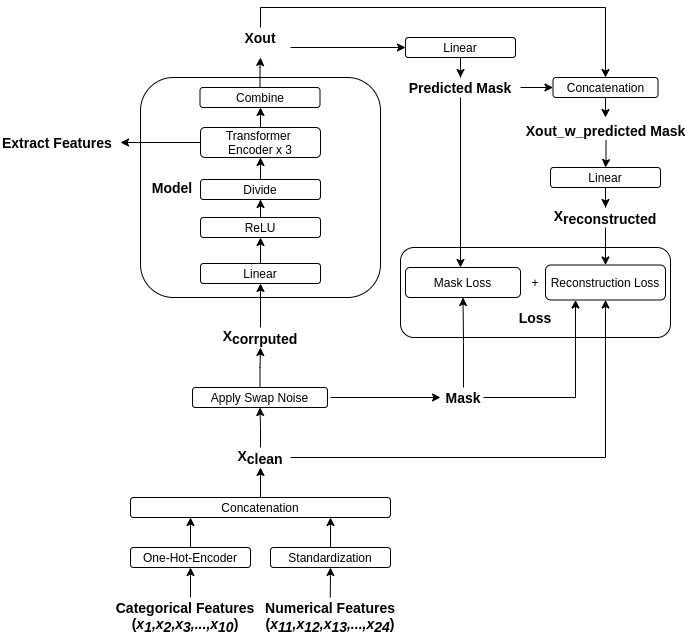

The diagram above was exported from draw.io. Its source (the exported page's mxGraphModel, read from the mxfile embedded in the PNG):
<mxGraphModel dx="2062" dy="1822" grid="1" gridSize="10" guides="1" tooltips="1" connect="1" arrows="1" fold="1" page="1" pageScale="1" pageWidth="850" pageHeight="1100" math="0" shadow="0">
  <root>
    <mxCell id="0" />
    <mxCell id="1" parent="0" />
    <mxCell id="oUVDfQdXrS4tHCjDObLq-22" value="" style="rounded=1;whiteSpace=wrap;html=1;" parent="1" vertex="1">
      <mxGeometry x="160" width="240" height="220" as="geometry" />
    </mxCell>
    <mxCell id="NlQxnQkCKpFcqFi1qeMd-1" value="" style="rounded=1;whiteSpace=wrap;html=1;" parent="1" vertex="1">
      <mxGeometry x="420" y="170" width="270" height="90" as="geometry" />
    </mxCell>
    <mxCell id="oUVDfQdXrS4tHCjDObLq-1" value="Categorical Features&lt;br style=&quot;font-size: 14px;&quot;&gt;&lt;div style=&quot;font-size: 14px;&quot;&gt;&lt;span style=&quot;font-size: 14px;&quot;&gt;(&lt;/span&gt;&lt;i style=&quot;font-size: 14px;&quot;&gt;x&lt;sub style=&quot;font-size: 14px;&quot;&gt;1&lt;/sub&gt;,x&lt;sub style=&quot;font-size: 14px;&quot;&gt;2&lt;/sub&gt;,x&lt;sub style=&quot;font-size: 14px;&quot;&gt;3&lt;/sub&gt;,...,x&lt;/i&gt;&lt;sub style=&quot;font-size: 14px;&quot;&gt;&lt;i style=&quot;font-size: 14px;&quot;&gt;10&lt;/i&gt;&lt;/sub&gt;&lt;span style=&quot;font-size: 14px;&quot;&gt;)&lt;/span&gt;&lt;/div&gt;" style="text;html=1;strokeColor=none;fillColor=none;align=center;verticalAlign=middle;whiteSpace=wrap;rounded=0;fontStyle=1;fontSize=14;" parent="1" vertex="1">
      <mxGeometry x="130" y="530" width="150" height="20" as="geometry" />
    </mxCell>
    <mxCell id="oUVDfQdXrS4tHCjDObLq-2" value="Numerical Features&lt;br style=&quot;font-size: 14px;&quot;&gt;&lt;div style=&quot;font-size: 14px;&quot;&gt;&lt;span style=&quot;font-size: 14px;&quot;&gt;(&lt;/span&gt;&lt;i style=&quot;font-size: 14px;&quot;&gt;x&lt;sub style=&quot;font-size: 14px;&quot;&gt;11&lt;/sub&gt;,x&lt;sub style=&quot;font-size: 14px;&quot;&gt;12&lt;/sub&gt;,x&lt;sub style=&quot;font-size: 14px;&quot;&gt;13&lt;/sub&gt;,...,x&lt;/i&gt;&lt;sub style=&quot;font-size: 14px;&quot;&gt;&lt;i style=&quot;font-size: 14px;&quot;&gt;24&lt;/i&gt;&lt;/sub&gt;&lt;span style=&quot;font-size: 14px;&quot;&gt;)&lt;/span&gt;&lt;/div&gt;" style="text;html=1;strokeColor=none;fillColor=none;align=center;verticalAlign=middle;whiteSpace=wrap;rounded=0;fontStyle=1;fontSize=14;" parent="1" vertex="1">
      <mxGeometry x="280" y="530" width="140" height="20" as="geometry" />
    </mxCell>
    <mxCell id="oUVDfQdXrS4tHCjDObLq-3" value="" style="endArrow=classic;html=1;entryX=0.5;entryY=1;entryDx=0;entryDy=0;" parent="1" target="oUVDfQdXrS4tHCjDObLq-4" edge="1">
      <mxGeometry width="50" height="50" relative="1" as="geometry">
        <mxPoint x="210" y="520" as="sourcePoint" />
        <mxPoint x="210" y="500" as="targetPoint" />
      </mxGeometry>
    </mxCell>
    <mxCell id="oUVDfQdXrS4tHCjDObLq-4" value="One-Hot-Encoder" style="rounded=1;whiteSpace=wrap;html=1;" parent="1" vertex="1">
      <mxGeometry x="150" y="470" width="120" height="20" as="geometry" />
    </mxCell>
    <mxCell id="oUVDfQdXrS4tHCjDObLq-5" value="Standardization" style="rounded=1;whiteSpace=wrap;html=1;" parent="1" vertex="1">
      <mxGeometry x="290" y="470" width="120" height="20" as="geometry" />
    </mxCell>
    <mxCell id="oUVDfQdXrS4tHCjDObLq-6" value="" style="endArrow=classic;html=1;entryX=0.5;entryY=1;entryDx=0;entryDy=0;" parent="1" target="oUVDfQdXrS4tHCjDObLq-5" edge="1">
      <mxGeometry width="50" height="50" relative="1" as="geometry">
        <mxPoint x="349.76" y="520" as="sourcePoint" />
        <mxPoint x="349.76" y="500" as="targetPoint" />
      </mxGeometry>
    </mxCell>
    <mxCell id="oUVDfQdXrS4tHCjDObLq-7" value="" style="endArrow=classic;html=1;exitX=0.5;exitY=0;exitDx=0;exitDy=0;" parent="1" source="oUVDfQdXrS4tHCjDObLq-4" edge="1">
      <mxGeometry width="50" height="50" relative="1" as="geometry">
        <mxPoint x="220" y="530" as="sourcePoint" />
        <mxPoint x="210" y="440" as="targetPoint" />
        <Array as="points" />
      </mxGeometry>
    </mxCell>
    <mxCell id="oUVDfQdXrS4tHCjDObLq-8" value="" style="endArrow=classic;html=1;" parent="1" edge="1">
      <mxGeometry width="50" height="50" relative="1" as="geometry">
        <mxPoint x="350" y="470" as="sourcePoint" />
        <mxPoint x="350" y="440" as="targetPoint" />
        <Array as="points" />
      </mxGeometry>
    </mxCell>
    <mxCell id="oUVDfQdXrS4tHCjDObLq-11" value="" style="edgeStyle=orthogonalEdgeStyle;rounded=0;orthogonalLoop=1;jettySize=auto;html=1;" parent="1" source="oUVDfQdXrS4tHCjDObLq-9" edge="1">
      <mxGeometry relative="1" as="geometry">
        <mxPoint x="280" y="390" as="targetPoint" />
      </mxGeometry>
    </mxCell>
    <mxCell id="oUVDfQdXrS4tHCjDObLq-9" value="Concatenation" style="rounded=1;whiteSpace=wrap;html=1;" parent="1" vertex="1">
      <mxGeometry x="150" y="420" width="260" height="20" as="geometry" />
    </mxCell>
    <mxCell id="oUVDfQdXrS4tHCjDObLq-15" style="edgeStyle=orthogonalEdgeStyle;rounded=0;orthogonalLoop=1;jettySize=auto;html=1;entryX=0.5;entryY=1;entryDx=0;entryDy=0;" parent="1" source="oUVDfQdXrS4tHCjDObLq-12" target="oUVDfQdXrS4tHCjDObLq-14" edge="1">
      <mxGeometry relative="1" as="geometry" />
    </mxCell>
    <mxCell id="oUVDfQdXrS4tHCjDObLq-83" style="edgeStyle=orthogonalEdgeStyle;rounded=0;orthogonalLoop=1;jettySize=auto;html=1;entryX=0.5;entryY=1;entryDx=0;entryDy=0;" parent="1" target="oUVDfQdXrS4tHCjDObLq-81" edge="1">
      <mxGeometry relative="1" as="geometry">
        <mxPoint x="310" y="380" as="sourcePoint" />
      </mxGeometry>
    </mxCell>
    <mxCell id="oUVDfQdXrS4tHCjDObLq-12" value="X&lt;sub style=&quot;font-size: 14px;&quot;&gt;clean&lt;/sub&gt;" style="text;html=1;strokeColor=none;fillColor=none;align=center;verticalAlign=middle;whiteSpace=wrap;rounded=0;fontSize=14;fontStyle=1" parent="1" vertex="1">
      <mxGeometry x="260" y="370" width="40" height="20" as="geometry" />
    </mxCell>
    <mxCell id="oUVDfQdXrS4tHCjDObLq-17" value="" style="edgeStyle=orthogonalEdgeStyle;rounded=0;orthogonalLoop=1;jettySize=auto;html=1;" parent="1" source="oUVDfQdXrS4tHCjDObLq-14" edge="1">
      <mxGeometry relative="1" as="geometry">
        <mxPoint x="280" y="270" as="targetPoint" />
      </mxGeometry>
    </mxCell>
    <mxCell id="oUVDfQdXrS4tHCjDObLq-14" value="Apply Swap Noise" style="rounded=1;whiteSpace=wrap;html=1;" parent="1" vertex="1">
      <mxGeometry x="212" y="310" width="135" height="20" as="geometry" />
    </mxCell>
    <mxCell id="oUVDfQdXrS4tHCjDObLq-23" style="edgeStyle=orthogonalEdgeStyle;rounded=0;orthogonalLoop=1;jettySize=auto;html=1;entryX=0.5;entryY=1;entryDx=0;entryDy=0;" parent="1" source="oUVDfQdXrS4tHCjDObLq-18" target="oUVDfQdXrS4tHCjDObLq-24" edge="1">
      <mxGeometry relative="1" as="geometry" />
    </mxCell>
    <mxCell id="oUVDfQdXrS4tHCjDObLq-18" value="X&lt;span style=&quot;font-size: 14px;&quot;&gt;&lt;sub style=&quot;font-size: 14px;&quot;&gt;corrputed&lt;/sub&gt;&lt;/span&gt;" style="text;html=1;strokeColor=none;fillColor=none;align=center;verticalAlign=middle;whiteSpace=wrap;rounded=0;fontSize=14;fontStyle=1" parent="1" vertex="1">
      <mxGeometry x="260" y="250" width="40" height="20" as="geometry" />
    </mxCell>
    <mxCell id="oUVDfQdXrS4tHCjDObLq-55" value="" style="edgeStyle=orthogonalEdgeStyle;rounded=0;orthogonalLoop=1;jettySize=auto;html=1;" parent="1" edge="1">
      <mxGeometry relative="1" as="geometry">
        <mxPoint x="350" y="320" as="sourcePoint" />
        <mxPoint x="460" y="320" as="targetPoint" />
      </mxGeometry>
    </mxCell>
    <mxCell id="oUVDfQdXrS4tHCjDObLq-26" value="" style="edgeStyle=orthogonalEdgeStyle;rounded=0;orthogonalLoop=1;jettySize=auto;html=1;" parent="1" source="oUVDfQdXrS4tHCjDObLq-24" target="oUVDfQdXrS4tHCjDObLq-25" edge="1">
      <mxGeometry relative="1" as="geometry" />
    </mxCell>
    <mxCell id="oUVDfQdXrS4tHCjDObLq-24" value="Linear" style="rounded=1;whiteSpace=wrap;html=1;" parent="1" vertex="1">
      <mxGeometry x="220" y="186" width="120" height="20" as="geometry" />
    </mxCell>
    <mxCell id="oUVDfQdXrS4tHCjDObLq-34" value="" style="edgeStyle=orthogonalEdgeStyle;rounded=0;orthogonalLoop=1;jettySize=auto;html=1;entryX=0.5;entryY=1;entryDx=0;entryDy=0;" parent="1" source="oUVDfQdXrS4tHCjDObLq-25" target="oUVDfQdXrS4tHCjDObLq-33" edge="1">
      <mxGeometry relative="1" as="geometry" />
    </mxCell>
    <mxCell id="oUVDfQdXrS4tHCjDObLq-25" value="ReLU" style="whiteSpace=wrap;html=1;rounded=1;" parent="1" vertex="1">
      <mxGeometry x="220" y="140" width="120" height="20" as="geometry" />
    </mxCell>
    <mxCell id="oUVDfQdXrS4tHCjDObLq-31" value="" style="edgeStyle=orthogonalEdgeStyle;rounded=0;orthogonalLoop=1;jettySize=auto;html=1;entryX=0.5;entryY=1;entryDx=0;entryDy=0;" parent="1" source="oUVDfQdXrS4tHCjDObLq-27" target="oUVDfQdXrS4tHCjDObLq-30" edge="1">
      <mxGeometry relative="1" as="geometry">
        <mxPoint x="280" y="30" as="targetPoint" />
      </mxGeometry>
    </mxCell>
    <mxCell id="oUVDfQdXrS4tHCjDObLq-27" value="Transformer&amp;nbsp;&lt;br&gt;Encoder x 3" style="whiteSpace=wrap;html=1;rounded=1;" parent="1" vertex="1">
      <mxGeometry x="220" y="50" width="120" height="30" as="geometry" />
    </mxCell>
    <mxCell id="NlQxnQkCKpFcqFi1qeMd-4" style="edgeStyle=orthogonalEdgeStyle;rounded=0;orthogonalLoop=1;jettySize=auto;html=1;" parent="1" source="oUVDfQdXrS4tHCjDObLq-30" edge="1">
      <mxGeometry relative="1" as="geometry">
        <mxPoint x="280" y="-20" as="targetPoint" />
      </mxGeometry>
    </mxCell>
    <mxCell id="oUVDfQdXrS4tHCjDObLq-30" value="Combine" style="whiteSpace=wrap;html=1;rounded=1;" parent="1" vertex="1">
      <mxGeometry x="219.5" y="10" width="120" height="20" as="geometry" />
    </mxCell>
    <mxCell id="oUVDfQdXrS4tHCjDObLq-35" value="" style="edgeStyle=orthogonalEdgeStyle;rounded=0;orthogonalLoop=1;jettySize=auto;html=1;entryX=0.5;entryY=1;entryDx=0;entryDy=0;" parent="1" source="oUVDfQdXrS4tHCjDObLq-33" target="oUVDfQdXrS4tHCjDObLq-27" edge="1">
      <mxGeometry relative="1" as="geometry">
        <mxPoint x="280" y="80" as="targetPoint" />
      </mxGeometry>
    </mxCell>
    <mxCell id="oUVDfQdXrS4tHCjDObLq-33" value="Divide" style="whiteSpace=wrap;html=1;rounded=1;" parent="1" vertex="1">
      <mxGeometry x="220" y="102" width="120" height="20" as="geometry" />
    </mxCell>
    <mxCell id="oUVDfQdXrS4tHCjDObLq-87" style="edgeStyle=orthogonalEdgeStyle;rounded=0;orthogonalLoop=1;jettySize=auto;html=1;entryX=0.5;entryY=1;entryDx=0;entryDy=0;" parent="1" source="oUVDfQdXrS4tHCjDObLq-56" target="oUVDfQdXrS4tHCjDObLq-75" edge="1">
      <mxGeometry relative="1" as="geometry" />
    </mxCell>
    <mxCell id="Iym_qmuVaiZZ3RgFsI6I-1" style="edgeStyle=orthogonalEdgeStyle;rounded=0;orthogonalLoop=1;jettySize=auto;html=1;entryX=0.25;entryY=1;entryDx=0;entryDy=0;" edge="1" parent="1" source="oUVDfQdXrS4tHCjDObLq-56" target="oUVDfQdXrS4tHCjDObLq-81">
      <mxGeometry relative="1" as="geometry" />
    </mxCell>
    <mxCell id="oUVDfQdXrS4tHCjDObLq-56" value="Mask" style="text;html=1;strokeColor=none;fillColor=none;align=center;verticalAlign=middle;whiteSpace=wrap;rounded=0;fontSize=14;fontStyle=1" parent="1" vertex="1">
      <mxGeometry x="463" y="310" width="40" height="20" as="geometry" />
    </mxCell>
    <mxCell id="0vIwW-BGwmdBKUvR2TCC-5" value="" style="edgeStyle=orthogonalEdgeStyle;rounded=0;orthogonalLoop=1;jettySize=auto;html=1;entryX=0.5;entryY=0;entryDx=0;entryDy=0;" parent="1" source="oUVDfQdXrS4tHCjDObLq-59" target="oUVDfQdXrS4tHCjDObLq-68" edge="1">
      <mxGeometry relative="1" as="geometry" />
    </mxCell>
    <mxCell id="oUVDfQdXrS4tHCjDObLq-59" value="Linear" style="rounded=1;whiteSpace=wrap;html=1;" parent="1" vertex="1">
      <mxGeometry x="570" y="90" width="110" height="20" as="geometry" />
    </mxCell>
    <mxCell id="oUVDfQdXrS4tHCjDObLq-71" style="edgeStyle=orthogonalEdgeStyle;rounded=0;orthogonalLoop=1;jettySize=auto;html=1;entryX=0.5;entryY=0;entryDx=0;entryDy=0;" parent="1" source="oUVDfQdXrS4tHCjDObLq-60" target="oUVDfQdXrS4tHCjDObLq-69" edge="1">
      <mxGeometry relative="1" as="geometry" />
    </mxCell>
    <mxCell id="oUVDfQdXrS4tHCjDObLq-60" value="Linear" style="rounded=1;whiteSpace=wrap;html=1;" parent="1" vertex="1">
      <mxGeometry x="425" y="-40" width="110" height="20" as="geometry" />
    </mxCell>
    <mxCell id="oUVDfQdXrS4tHCjDObLq-85" style="edgeStyle=orthogonalEdgeStyle;rounded=0;orthogonalLoop=1;jettySize=auto;html=1;" parent="1" source="oUVDfQdXrS4tHCjDObLq-68" target="oUVDfQdXrS4tHCjDObLq-81" edge="1">
      <mxGeometry relative="1" as="geometry" />
    </mxCell>
    <mxCell id="oUVDfQdXrS4tHCjDObLq-68" value="X&lt;span style=&quot;font-size: 14px;&quot;&gt;&lt;sub style=&quot;font-size: 14px;&quot;&gt;reconstructed&lt;/sub&gt;&lt;/span&gt;" style="text;html=1;strokeColor=none;fillColor=none;align=center;verticalAlign=middle;whiteSpace=wrap;rounded=0;fontStyle=1;fontSize=14;" parent="1" vertex="1">
      <mxGeometry x="605" y="130" width="40" height="20" as="geometry" />
    </mxCell>
    <mxCell id="oUVDfQdXrS4tHCjDObLq-72" style="edgeStyle=orthogonalEdgeStyle;rounded=0;orthogonalLoop=1;jettySize=auto;html=1;" parent="1" source="oUVDfQdXrS4tHCjDObLq-69" edge="1">
      <mxGeometry relative="1" as="geometry">
        <mxPoint x="480" y="190" as="targetPoint" />
      </mxGeometry>
    </mxCell>
    <mxCell id="0vIwW-BGwmdBKUvR2TCC-4" value="" style="edgeStyle=orthogonalEdgeStyle;rounded=0;orthogonalLoop=1;jettySize=auto;html=1;" parent="1" source="oUVDfQdXrS4tHCjDObLq-69" target="0vIwW-BGwmdBKUvR2TCC-3" edge="1">
      <mxGeometry relative="1" as="geometry" />
    </mxCell>
    <mxCell id="oUVDfQdXrS4tHCjDObLq-69" value="Predicted Mask" style="text;html=1;strokeColor=none;fillColor=none;align=center;verticalAlign=middle;whiteSpace=wrap;rounded=0;fontStyle=1;fontSize=14;" parent="1" vertex="1">
      <mxGeometry x="420" width="120" height="20" as="geometry" />
    </mxCell>
    <mxCell id="oUVDfQdXrS4tHCjDObLq-75" value="Mask Loss" style="rounded=1;whiteSpace=wrap;html=1;" parent="1" vertex="1">
      <mxGeometry x="425" y="190" width="115" height="30" as="geometry" />
    </mxCell>
    <mxCell id="oUVDfQdXrS4tHCjDObLq-76" value="" style="endArrow=classic;html=1;entryX=0;entryY=0.5;entryDx=0;entryDy=0;" parent="1" edge="1">
      <mxGeometry width="50" height="50" relative="1" as="geometry">
        <mxPoint x="310" y="-30" as="sourcePoint" />
        <mxPoint x="425" y="-30" as="targetPoint" />
      </mxGeometry>
    </mxCell>
    <mxCell id="oUVDfQdXrS4tHCjDObLq-81" value="Reconstruction Loss" style="rounded=1;whiteSpace=wrap;html=1;" parent="1" vertex="1">
      <mxGeometry x="565" y="187.5" width="120" height="35" as="geometry" />
    </mxCell>
    <mxCell id="oUVDfQdXrS4tHCjDObLq-91" value="" style="endArrow=classic;html=1;exitX=0;exitY=0.5;exitDx=0;exitDy=0;" parent="1" source="oUVDfQdXrS4tHCjDObLq-27" edge="1">
      <mxGeometry width="50" height="50" relative="1" as="geometry">
        <mxPoint x="390" y="-90" as="sourcePoint" />
        <mxPoint x="140" y="65" as="targetPoint" />
      </mxGeometry>
    </mxCell>
    <mxCell id="oUVDfQdXrS4tHCjDObLq-92" value="Extract Features" style="text;html=1;strokeColor=none;fillColor=none;align=left;verticalAlign=middle;whiteSpace=wrap;rounded=0;fontStyle=1;fontSize=14;" parent="1" vertex="1">
      <mxGeometry x="20" y="55" width="120" height="20" as="geometry" />
    </mxCell>
    <mxCell id="NlQxnQkCKpFcqFi1qeMd-2" value="Loss" style="text;html=1;strokeColor=none;fillColor=none;align=center;verticalAlign=middle;whiteSpace=wrap;rounded=0;fontStyle=1;fontSize=14;" parent="1" vertex="1">
      <mxGeometry x="535" y="230" width="40" height="20" as="geometry" />
    </mxCell>
    <mxCell id="NlQxnQkCKpFcqFi1qeMd-3" value="+" style="text;html=1;strokeColor=none;fillColor=none;align=center;verticalAlign=middle;whiteSpace=wrap;rounded=0;" parent="1" vertex="1">
      <mxGeometry x="535" y="195" width="40" height="20" as="geometry" />
    </mxCell>
    <mxCell id="NlQxnQkCKpFcqFi1qeMd-5" value="Model" style="text;html=1;strokeColor=none;fillColor=none;align=center;verticalAlign=middle;whiteSpace=wrap;rounded=0;fontStyle=1;fontSize=14;" parent="1" vertex="1">
      <mxGeometry x="172" y="100" width="40" height="20" as="geometry" />
    </mxCell>
    <mxCell id="NlQxnQkCKpFcqFi1qeMd-7" value="" style="endArrow=classic;html=1;" parent="1" source="0vIwW-BGwmdBKUvR2TCC-3" edge="1">
      <mxGeometry width="50" height="50" relative="1" as="geometry">
        <mxPoint x="625" y="-70" as="sourcePoint" />
        <mxPoint x="625" y="40" as="targetPoint" />
      </mxGeometry>
    </mxCell>
    <mxCell id="NlQxnQkCKpFcqFi1qeMd-8" value="" style="endArrow=none;html=1;" parent="1" edge="1">
      <mxGeometry width="50" height="50" relative="1" as="geometry">
        <mxPoint x="280" y="-70" as="sourcePoint" />
        <mxPoint x="625" y="-70" as="targetPoint" />
      </mxGeometry>
    </mxCell>
    <mxCell id="0vIwW-BGwmdBKUvR2TCC-1" value="Xout" style="text;html=1;strokeColor=none;fillColor=none;align=center;verticalAlign=middle;whiteSpace=wrap;rounded=0;fontSize=14;fontStyle=1" parent="1" vertex="1">
      <mxGeometry x="260" y="-50" width="40" height="20" as="geometry" />
    </mxCell>
    <mxCell id="0vIwW-BGwmdBKUvR2TCC-2" value="" style="endArrow=none;html=1;entryX=0.5;entryY=0;entryDx=0;entryDy=0;" parent="1" target="0vIwW-BGwmdBKUvR2TCC-1" edge="1">
      <mxGeometry width="50" height="50" relative="1" as="geometry">
        <mxPoint x="280" y="-70" as="sourcePoint" />
        <mxPoint x="450" y="80" as="targetPoint" />
      </mxGeometry>
    </mxCell>
    <mxCell id="0vIwW-BGwmdBKUvR2TCC-3" value="Concatenation" style="rounded=1;whiteSpace=wrap;html=1;" parent="1" vertex="1">
      <mxGeometry x="572.5" width="105" height="20" as="geometry" />
    </mxCell>
    <mxCell id="0vIwW-BGwmdBKUvR2TCC-6" value="" style="endArrow=classic;html=1;" parent="1" edge="1">
      <mxGeometry width="50" height="50" relative="1" as="geometry">
        <mxPoint x="625" y="-70" as="sourcePoint" />
        <mxPoint x="625" as="targetPoint" />
      </mxGeometry>
    </mxCell>
    <mxCell id="0vIwW-BGwmdBKUvR2TCC-8" style="edgeStyle=orthogonalEdgeStyle;rounded=0;orthogonalLoop=1;jettySize=auto;html=1;entryX=0.5;entryY=0;entryDx=0;entryDy=0;" parent="1" source="0vIwW-BGwmdBKUvR2TCC-7" target="oUVDfQdXrS4tHCjDObLq-59" edge="1">
      <mxGeometry relative="1" as="geometry" />
    </mxCell>
    <mxCell id="0vIwW-BGwmdBKUvR2TCC-7" value="Xout_w_predicted Mask" style="text;html=1;strokeColor=none;fillColor=none;align=center;verticalAlign=middle;whiteSpace=wrap;rounded=0;fontSize=14;fontStyle=1" parent="1" vertex="1">
      <mxGeometry x="533" y="43" width="185" height="20" as="geometry" />
    </mxCell>
  </root>
</mxGraphModel>